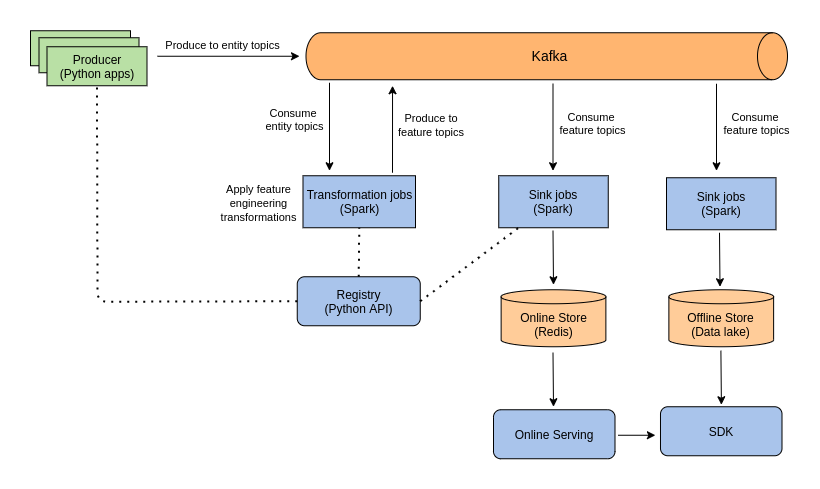

The diagram above was exported from draw.io. Its source (the exported page's mxGraphModel, read from the mxfile embedded in the PNG):
<mxGraphModel dx="1662" dy="-853" grid="0" gridSize="10" guides="1" tooltips="1" connect="1" arrows="1" fold="1" page="1" pageScale="1" pageWidth="1169" pageHeight="827" math="0" shadow="0">
  <root>
    <mxCell id="0" />
    <mxCell id="1" parent="0" />
    <mxCell id="QkHEFUjg1IyjuCX5PFS9-9" style="edgeStyle=orthogonalEdgeStyle;rounded=0;orthogonalLoop=1;jettySize=auto;html=1;" parent="1" edge="1">
      <mxGeometry relative="1" as="geometry">
        <mxPoint x="224" y="1726.75" as="sourcePoint" />
        <mxPoint x="366" y="1726.75" as="targetPoint" />
      </mxGeometry>
    </mxCell>
    <mxCell id="QkHEFUjg1IyjuCX5PFS9-16" value="Produce to entity topics" style="edgeLabel;html=1;align=center;verticalAlign=middle;resizable=0;points=[];" parent="QkHEFUjg1IyjuCX5PFS9-9" vertex="1" connectable="0">
      <mxGeometry x="-0.1549" y="2" relative="1" as="geometry">
        <mxPoint x="4" y="-9.5" as="offset" />
      </mxGeometry>
    </mxCell>
    <mxCell id="QkHEFUjg1IyjuCX5PFS9-3" value="" style="shape=cylinder3;whiteSpace=wrap;html=1;boundedLbl=1;backgroundOutline=1;size=15;rotation=90;fillColor=#FFB570;" parent="1" vertex="1">
      <mxGeometry x="589.75" y="1486" width="47" height="481.5" as="geometry" />
    </mxCell>
    <mxCell id="QkHEFUjg1IyjuCX5PFS9-6" value="&lt;font style=&quot;font-size: 14px&quot;&gt;Kafka&lt;/font&gt;" style="text;html=1;strokeColor=none;fillColor=none;align=center;verticalAlign=middle;whiteSpace=wrap;rounded=0;" parent="1" vertex="1">
      <mxGeometry x="575" y="1715.75" width="83" height="20" as="geometry" />
    </mxCell>
    <mxCell id="QkHEFUjg1IyjuCX5PFS9-8" value="Registry&lt;br&gt;(Python API)" style="rounded=1;whiteSpace=wrap;html=1;fillColor=#A9C4EB;" parent="1" vertex="1">
      <mxGeometry x="363.75" y="1947.25" width="123" height="49" as="geometry" />
    </mxCell>
    <mxCell id="QkHEFUjg1IyjuCX5PFS9-11" value="" style="rounded=0;whiteSpace=wrap;html=1;fillColor=#B9E0A5;" parent="1" vertex="1">
      <mxGeometry x="97" y="1701.25" width="100" height="35" as="geometry" />
    </mxCell>
    <mxCell id="QkHEFUjg1IyjuCX5PFS9-12" value="" style="rounded=0;whiteSpace=wrap;html=1;fillColor=#B9E0A5;" parent="1" vertex="1">
      <mxGeometry x="105.5" y="1708.25" width="100" height="35" as="geometry" />
    </mxCell>
    <mxCell id="QkHEFUjg1IyjuCX5PFS9-23" value="Transformation jobs&lt;br&gt;(Spark)" style="rounded=0;whiteSpace=wrap;html=1;fillColor=#A9C4EB;" parent="1" vertex="1">
      <mxGeometry x="369.5" y="1846.25" width="112.5" height="52" as="geometry" />
    </mxCell>
    <mxCell id="QkHEFUjg1IyjuCX5PFS9-25" value="" style="endArrow=classic;html=1;" parent="1" edge="1">
      <mxGeometry width="50" height="50" relative="1" as="geometry">
        <mxPoint x="396" y="1753.25" as="sourcePoint" />
        <mxPoint x="396" y="1841.25" as="targetPoint" />
      </mxGeometry>
    </mxCell>
    <mxCell id="QkHEFUjg1IyjuCX5PFS9-34" value="Consume &lt;br&gt;entity topics" style="edgeLabel;html=1;align=center;verticalAlign=middle;resizable=0;points=[];" parent="QkHEFUjg1IyjuCX5PFS9-25" vertex="1" connectable="0">
      <mxGeometry x="-0.5172" y="5" relative="1" as="geometry">
        <mxPoint x="-41" y="15.5" as="offset" />
      </mxGeometry>
    </mxCell>
    <mxCell id="QkHEFUjg1IyjuCX5PFS9-29" value="" style="endArrow=classic;html=1;exitX=1.085;exitY=0.817;exitDx=0;exitDy=0;exitPerimeter=0;" parent="1" edge="1">
      <mxGeometry width="50" height="50" relative="1" as="geometry">
        <mxPoint x="459" y="1843.26" as="sourcePoint" />
        <mxPoint x="459.047" y="1756.2549999999999" as="targetPoint" />
      </mxGeometry>
    </mxCell>
    <mxCell id="QkHEFUjg1IyjuCX5PFS9-31" value="&lt;font style=&quot;font-size: 11px&quot;&gt;Apply feature engineering transformations&lt;/font&gt;" style="text;html=1;strokeColor=none;fillColor=none;align=center;verticalAlign=middle;whiteSpace=wrap;rounded=0;" parent="1" vertex="1">
      <mxGeometry x="285" y="1847.25" width="81" height="52" as="geometry" />
    </mxCell>
    <mxCell id="QkHEFUjg1IyjuCX5PFS9-4" value="Producer&lt;br&gt;(Python apps)" style="rounded=0;whiteSpace=wrap;html=1;fillColor=#B9E0A5;" parent="1" vertex="1">
      <mxGeometry x="113.5" y="1717.25" width="100" height="39" as="geometry" />
    </mxCell>
    <mxCell id="QkHEFUjg1IyjuCX5PFS9-37" value="&lt;font style=&quot;font-size: 11px&quot;&gt;Produce to feature topics&lt;/font&gt;" style="text;html=1;strokeColor=none;fillColor=none;align=center;verticalAlign=middle;whiteSpace=wrap;rounded=0;" parent="1" vertex="1">
      <mxGeometry x="463" y="1779.25" width="69.5" height="31" as="geometry" />
    </mxCell>
    <mxCell id="QkHEFUjg1IyjuCX5PFS9-39" value="Online Store&lt;br&gt;(Redis)" style="shape=cylinder3;whiteSpace=wrap;html=1;boundedLbl=1;backgroundOutline=1;size=7;fillColor=#FFCC99;" parent="1" vertex="1">
      <mxGeometry x="567.63" y="1960.25" width="104.75" height="57" as="geometry" />
    </mxCell>
    <mxCell id="QkHEFUjg1IyjuCX5PFS9-42" value="Sink jobs&lt;br&gt;(Spark)" style="rounded=0;whiteSpace=wrap;html=1;fillColor=#A9C4EB;" parent="1" vertex="1">
      <mxGeometry x="565.25" y="1846.25" width="109.5" height="52" as="geometry" />
    </mxCell>
    <mxCell id="QkHEFUjg1IyjuCX5PFS9-43" value="" style="endArrow=classic;html=1;" parent="1" edge="1">
      <mxGeometry width="50" height="50" relative="1" as="geometry">
        <mxPoint x="619.5" y="1754.25" as="sourcePoint" />
        <mxPoint x="619.5" y="1841.25" as="targetPoint" />
      </mxGeometry>
    </mxCell>
    <mxCell id="QkHEFUjg1IyjuCX5PFS9-44" value="Consume &lt;br&gt;feature topics" style="edgeLabel;html=1;align=center;verticalAlign=middle;resizable=0;points=[];" parent="QkHEFUjg1IyjuCX5PFS9-43" vertex="1" connectable="0">
      <mxGeometry x="-0.5172" y="5" relative="1" as="geometry">
        <mxPoint x="34" y="18.5" as="offset" />
      </mxGeometry>
    </mxCell>
    <mxCell id="QkHEFUjg1IyjuCX5PFS9-45" value="" style="endArrow=classic;html=1;" parent="1" edge="1">
      <mxGeometry width="50" height="50" relative="1" as="geometry">
        <mxPoint x="619.5" y="1901.25" as="sourcePoint" />
        <mxPoint x="620" y="1955.25" as="targetPoint" />
      </mxGeometry>
    </mxCell>
    <mxCell id="A0O_qHxclI0qHxHyil1I-8" style="edgeStyle=orthogonalEdgeStyle;rounded=0;orthogonalLoop=1;jettySize=auto;html=1;exitX=1;exitY=0.5;exitDx=0;exitDy=0;" parent="1" edge="1">
      <mxGeometry relative="1" as="geometry">
        <mxPoint x="721.8965517241379" y="2105.75" as="targetPoint" />
        <mxPoint x="684.5000000000002" y="2105.75" as="sourcePoint" />
      </mxGeometry>
    </mxCell>
    <mxCell id="QkHEFUjg1IyjuCX5PFS9-47" value="Online Serving" style="rounded=1;whiteSpace=wrap;html=1;fillColor=#A9C4EB;" parent="1" vertex="1">
      <mxGeometry x="560" y="2080.25" width="121.5" height="49" as="geometry" />
    </mxCell>
    <mxCell id="QkHEFUjg1IyjuCX5PFS9-48" value="" style="endArrow=classic;html=1;" parent="1" edge="1">
      <mxGeometry width="50" height="50" relative="1" as="geometry">
        <mxPoint x="619.5" y="2023.25" as="sourcePoint" />
        <mxPoint x="620" y="2077.25" as="targetPoint" />
      </mxGeometry>
    </mxCell>
    <mxCell id="QkHEFUjg1IyjuCX5PFS9-50" value="" style="endArrow=none;dashed=1;html=1;dashPattern=1 3;strokeWidth=2;entryX=0.5;entryY=1;entryDx=0;entryDy=0;exitX=0.5;exitY=0;exitDx=0;exitDy=0;" parent="1" source="QkHEFUjg1IyjuCX5PFS9-8" target="QkHEFUjg1IyjuCX5PFS9-23" edge="1">
      <mxGeometry width="50" height="50" relative="1" as="geometry">
        <mxPoint x="272" y="1944.25" as="sourcePoint" />
        <mxPoint x="322" y="1894.25" as="targetPoint" />
      </mxGeometry>
    </mxCell>
    <mxCell id="QkHEFUjg1IyjuCX5PFS9-51" value="" style="endArrow=none;dashed=1;html=1;dashPattern=1 3;strokeWidth=2;entryX=0.5;entryY=1;entryDx=0;entryDy=0;exitX=0;exitY=0.5;exitDx=0;exitDy=0;" parent="1" source="QkHEFUjg1IyjuCX5PFS9-8" target="QkHEFUjg1IyjuCX5PFS9-4" edge="1">
      <mxGeometry width="50" height="50" relative="1" as="geometry">
        <mxPoint x="175" y="1921.25" as="sourcePoint" />
        <mxPoint x="225" y="1871.25" as="targetPoint" />
        <Array as="points">
          <mxPoint x="164" y="1972.25" />
        </Array>
      </mxGeometry>
    </mxCell>
    <mxCell id="QkHEFUjg1IyjuCX5PFS9-52" value="" style="endArrow=none;dashed=1;html=1;dashPattern=1 3;strokeWidth=2;exitX=1;exitY=0.5;exitDx=0;exitDy=0;" parent="1" source="QkHEFUjg1IyjuCX5PFS9-8" target="QkHEFUjg1IyjuCX5PFS9-42" edge="1">
      <mxGeometry width="50" height="50" relative="1" as="geometry">
        <mxPoint x="413" y="2073.25" as="sourcePoint" />
        <mxPoint x="463" y="2023.25" as="targetPoint" />
      </mxGeometry>
    </mxCell>
    <mxCell id="A0O_qHxclI0qHxHyil1I-1" value="Sink jobs&lt;br&gt;(Spark)" style="rounded=0;whiteSpace=wrap;html=1;fillColor=#A9C4EB;" parent="1" vertex="1">
      <mxGeometry x="733" y="1848.25" width="109.5" height="52" as="geometry" />
    </mxCell>
    <mxCell id="A0O_qHxclI0qHxHyil1I-2" value="" style="endArrow=classic;html=1;" parent="1" edge="1">
      <mxGeometry width="50" height="50" relative="1" as="geometry">
        <mxPoint x="783" y="1754.2499999999998" as="sourcePoint" />
        <mxPoint x="783" y="1841.25" as="targetPoint" />
      </mxGeometry>
    </mxCell>
    <mxCell id="A0O_qHxclI0qHxHyil1I-3" value="Consume &lt;br&gt;feature topics" style="edgeLabel;html=1;align=center;verticalAlign=middle;resizable=0;points=[];" parent="A0O_qHxclI0qHxHyil1I-2" vertex="1" connectable="0">
      <mxGeometry x="-0.5172" y="5" relative="1" as="geometry">
        <mxPoint x="34" y="18.5" as="offset" />
      </mxGeometry>
    </mxCell>
    <mxCell id="A0O_qHxclI0qHxHyil1I-4" value="Offline Store&lt;br&gt;(Data lake)" style="shape=cylinder3;whiteSpace=wrap;html=1;boundedLbl=1;backgroundOutline=1;size=7;fillColor=#FFCC99;" parent="1" vertex="1">
      <mxGeometry x="735.37" y="1960.25" width="104.75" height="57" as="geometry" />
    </mxCell>
    <mxCell id="A0O_qHxclI0qHxHyil1I-5" value="" style="endArrow=classic;html=1;" parent="1" edge="1">
      <mxGeometry width="50" height="50" relative="1" as="geometry">
        <mxPoint x="786" y="1903.25" as="sourcePoint" />
        <mxPoint x="786.5" y="1957.25" as="targetPoint" />
      </mxGeometry>
    </mxCell>
    <mxCell id="A0O_qHxclI0qHxHyil1I-6" value="SDK" style="rounded=1;whiteSpace=wrap;html=1;fillColor=#A9C4EB;" parent="1" vertex="1">
      <mxGeometry x="727" y="2077.25" width="121.5" height="49" as="geometry" />
    </mxCell>
    <mxCell id="A0O_qHxclI0qHxHyil1I-7" value="" style="endArrow=classic;html=1;" parent="1" edge="1">
      <mxGeometry width="50" height="50" relative="1" as="geometry">
        <mxPoint x="787.4" y="2021.25" as="sourcePoint" />
        <mxPoint x="787.9" y="2075.25" as="targetPoint" />
      </mxGeometry>
    </mxCell>
  </root>
</mxGraphModel>